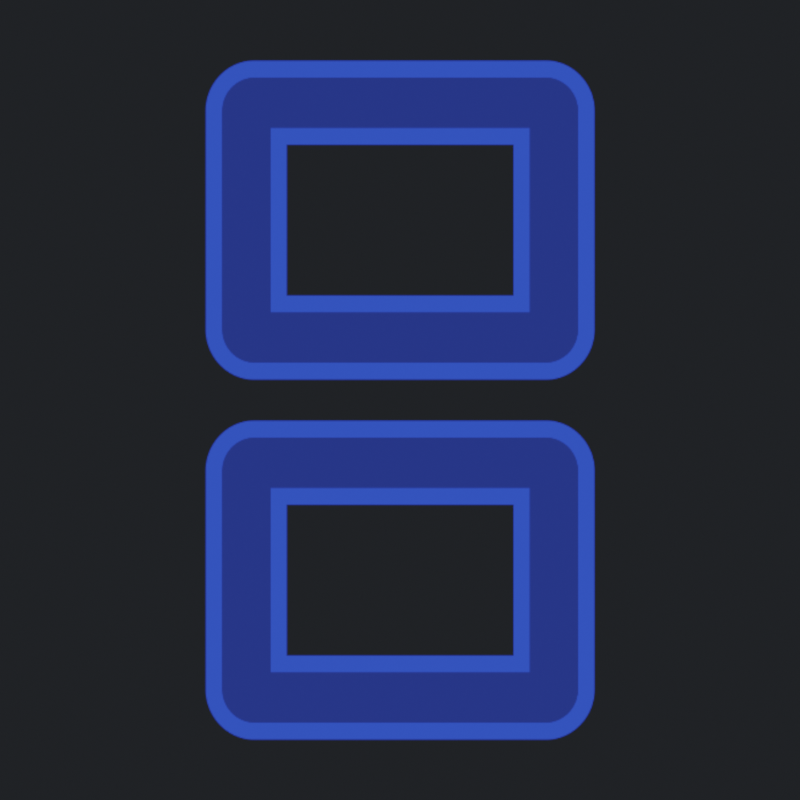 # Source: dsi-mode-hacking.blend  (saved by Blender 2.90.8; exported with 4.5.12 LTS)
import bpy
from mathutils import Matrix  # noqa: F401  (used for matrix-valued properties, if any)

bpy.ops.wm.read_factory_settings(use_empty=True)
scene = bpy.context.scene
scene.name = 'Scene'

# ---- collections
col_misc = bpy.data.collections.new('Misc'); scene.collection.children.link(col_misc)
col_static = bpy.data.collections.new('Static'); scene.collection.children.link(col_static)
col_moving = bpy.data.collections.new('Moving'); scene.collection.children.link(col_moving)

# ---- images (referenced by path relative to the original .blend; pixels are not part of the script)
import os
ASSET_DIR = os.environ.get("B2B_ASSET_DIR", "")  # directory of the original .blend (textures are referenced by path, not embedded)
HERE = os.path.dirname(os.path.abspath(__file__))  # packed textures are extracted next to this script under _unpacked/

def load_image(name, relpath, width, height, colorspace="sRGB"):
    """Load a texture the original file referenced (path relative to the .blend, or extracted next to this script)."""
    p = next((c for c in (os.path.join(HERE, relpath), os.path.join(ASSET_DIR, relpath)) if relpath and os.path.exists(c)), "")
    if p:
        img = bpy.data.images.load(p, check_existing=True)
        img.name = name
    else:  # same state as the original file: an image datablock whose file is absent (Cycles renders it pink)
        img = bpy.data.images.new(name, width, height)
        img.source = "FILE"
        img.filepath = "//" + (relpath or name)
    img.colorspace_settings.name = colorspace
    return img
img_squarish_png = load_image('squarish.png', '_unpacked/out3.be5ae324.png', 326, 258, 'sRGB')
img_dshomebrew_png = load_image('DSHomebrew.png', '_unpacked/DSHomebrew-2.0ba91bd5.png', 1000, 1000, 'sRGB')

# ---- materials (node trees are filled in below, after node groups)
mat_blue = bpy.data.materials.new('Blue')
mat_blue.surface_render_method = 'BLENDED'
mat_blue.blend_method = 'BLEND'
mat_blue.use_transparent_shadow = False
mat_ds_homebrew = bpy.data.materials.new('DS-Homebrew')
mat_ds_homebrew.use_transparent_shadow = False
mat_white = bpy.data.materials.new('White')
mat_white.surface_render_method = 'BLENDED'
mat_white.blend_method = 'BLEND'
mat_white.use_transparent_shadow = False
mat_white.diffuse_color = (0.7991, 0.7991, 0.7991, 1.0)
mat_dark_gray = bpy.data.materials.new('Dark Gray')
mat_dark_gray.surface_render_method = 'BLENDED'
mat_dark_gray.blend_method = 'BLEND'
mat_dark_gray.use_transparent_shadow = False
mat_dark_gray.diffuse_color = (0.7991, 0.7991, 0.7991, 1.0)
mat_gray = bpy.data.materials.new('Gray')
mat_gray.surface_render_method = 'BLENDED'
mat_gray.blend_method = 'BLEND'
mat_gray.use_transparent_shadow = False
mat_gray.diffuse_color = (0.7991, 0.7991, 0.7991, 1.0)

# ---- material node trees
mat_blue.use_nodes = True; mat_blue.node_tree.nodes.clear()
_N = mat_blue.node_tree.nodes; _L = mat_blue.node_tree.links
n0 = _N.new('ShaderNodeBsdfPrincipled'); n0.name = 'Principled BSDF'; n0.location = (10, 300)
n0.distribution = 'GGX'
n0.subsurface_method = 'BURLEY'
n0.inputs[3].default_value = 1.45
n0.inputs[27].default_value = (0.02793, 0.07122, 0.6928, 1.0)
n0.inputs[28].default_value = 1.0
n1 = _N.new('ShaderNodeOutputMaterial'); n1.name = 'Material Output'; n1.location = (707, 317)
n2 = _N.new('ShaderNodeBsdfTransparent'); n2.name = 'Transparent BSDF'; n2.location = (101, 423)
n3 = _N.new('ShaderNodeMixShader'); n3.name = 'Mix Shader'; n3.location = (422, 511)
n4 = _N.new('ShaderNodeTexImage'); n4.name = 'Image Texture'; n4.location = (-449, 512)
n4.image = img_squarish_png
_L.new(n4.outputs[0], n0.inputs[0])
_L.new(n2.outputs[0], n3.inputs[1])
_L.new(n0.outputs[0], n3.inputs[2])
_L.new(n3.outputs[0], n1.inputs[0])
_L.new(n4.outputs[1], n3.inputs[0])
n1.is_active_output = True
mat_ds_homebrew.use_nodes = True; mat_ds_homebrew.node_tree.nodes.clear()
_N = mat_ds_homebrew.node_tree.nodes; _L = mat_ds_homebrew.node_tree.links
n0 = _N.new('ShaderNodeBsdfPrincipled'); n0.name = 'Principled BSDF'; n0.location = (10, 300)
n0.distribution = 'GGX'
n0.subsurface_method = 'BURLEY'
n0.inputs[3].default_value = 1.45
n0.inputs[27].default_value = (0.0, 0.0, 0.0, 1.0)
n0.inputs[28].default_value = 1.0
n1 = _N.new('ShaderNodeOutputMaterial'); n1.name = 'Material Output'; n1.location = (300, 300)
n2 = _N.new('ShaderNodeTexImage'); n2.name = 'Image Texture'; n2.location = (-342, 319)
n2.image = img_dshomebrew_png
_L.new(n0.outputs[0], n1.inputs[0])
_L.new(n2.outputs[0], n0.inputs[0])
n1.is_active_output = True
mat_white.use_nodes = True; mat_white.node_tree.nodes.clear()
_N = mat_white.node_tree.nodes; _L = mat_white.node_tree.links
n0 = _N.new('ShaderNodeBsdfPrincipled'); n0.name = 'Principled BSDF'; n0.location = (10, 300)
n0.distribution = 'GGX'
n0.subsurface_method = 'BURLEY'
n0.inputs[3].default_value = 1.45
n0.inputs[4].default_value = 0.0
n0.inputs[27].default_value = (0.855, 0.855, 0.855, 1.0)
n0.inputs[28].default_value = 1.0
n1 = _N.new('ShaderNodeOutputMaterial'); n1.name = 'Material Output'; n1.location = (707, 317)
n2 = _N.new('ShaderNodeBsdfTransparent'); n2.name = 'Transparent BSDF'; n2.location = (101, 423)
n3 = _N.new('ShaderNodeMixShader'); n3.name = 'Mix Shader'; n3.location = (422, 511)
n4 = _N.new('ShaderNodeTexImage'); n4.name = 'Image Texture'; n4.location = (-449, 512)
n4.image = img_squarish_png
_L.new(n4.outputs[0], n0.inputs[0])
_L.new(n2.outputs[0], n3.inputs[1])
_L.new(n0.outputs[0], n3.inputs[2])
_L.new(n3.outputs[0], n1.inputs[0])
_L.new(n4.outputs[1], n3.inputs[0])
n1.is_active_output = True
mat_dark_gray.use_nodes = True; mat_dark_gray.node_tree.nodes.clear()
_N = mat_dark_gray.node_tree.nodes; _L = mat_dark_gray.node_tree.links
n0 = _N.new('ShaderNodeBsdfPrincipled'); n0.name = 'Principled BSDF'; n0.location = (10, 300)
n0.distribution = 'GGX'
n0.subsurface_method = 'BURLEY'
n0.inputs[3].default_value = 1.45
n0.inputs[4].default_value = 0.0
n0.inputs[27].default_value = (0.1329, 0.1329, 0.1329, 1.0)
n0.inputs[28].default_value = 1.0
n1 = _N.new('ShaderNodeOutputMaterial'); n1.name = 'Material Output'; n1.location = (707, 317)
n2 = _N.new('ShaderNodeBsdfTransparent'); n2.name = 'Transparent BSDF'; n2.location = (101, 423)
n3 = _N.new('ShaderNodeMixShader'); n3.name = 'Mix Shader'; n3.location = (422, 511)
n4 = _N.new('ShaderNodeTexImage'); n4.name = 'Image Texture'; n4.location = (-449, 512)
n4.image = img_squarish_png
_L.new(n4.outputs[0], n0.inputs[0])
_L.new(n2.outputs[0], n3.inputs[1])
_L.new(n0.outputs[0], n3.inputs[2])
_L.new(n3.outputs[0], n1.inputs[0])
_L.new(n4.outputs[1], n3.inputs[0])
n1.is_active_output = True
mat_gray.use_nodes = True; mat_gray.node_tree.nodes.clear()
_N = mat_gray.node_tree.nodes; _L = mat_gray.node_tree.links
n0 = _N.new('ShaderNodeBsdfPrincipled'); n0.name = 'Principled BSDF'; n0.location = (10, 300)
n0.distribution = 'GGX'
n0.subsurface_method = 'BURLEY'
n0.inputs[3].default_value = 1.45
n0.inputs[4].default_value = 0.0
n0.inputs[27].default_value = (0.3185, 0.3185, 0.3185, 1.0)
n0.inputs[28].default_value = 1.0
n1 = _N.new('ShaderNodeOutputMaterial'); n1.name = 'Material Output'; n1.location = (707, 317)
n2 = _N.new('ShaderNodeBsdfTransparent'); n2.name = 'Transparent BSDF'; n2.location = (101, 423)
n3 = _N.new('ShaderNodeMixShader'); n3.name = 'Mix Shader'; n3.location = (422, 511)
n4 = _N.new('ShaderNodeTexImage'); n4.name = 'Image Texture'; n4.location = (-449, 512)
n4.image = img_squarish_png
_L.new(n4.outputs[0], n0.inputs[0])
_L.new(n2.outputs[0], n3.inputs[1])
_L.new(n0.outputs[0], n3.inputs[2])
_L.new(n3.outputs[0], n1.inputs[0])
_L.new(n4.outputs[1], n3.inputs[0])
n1.is_active_output = True

# ---- world
world_world = bpy.data.worlds.new('World'); scene.world = world_world
world_world.use_nodes = True; world_world.node_tree.nodes.clear()
_N = world_world.node_tree.nodes; _L = world_world.node_tree.links
n0 = _N.new('ShaderNodeOutputWorld'); n0.name = 'World Output'; n0.location = (300, 300)
n1 = _N.new('ShaderNodeBackground'); n1.name = 'Background'; n1.location = (10, 300)
n1.inputs[0].default_value = (0.0137, 0.01521, 0.01764, 1.0)
_L.new(n1.outputs[0], n0.inputs[0])
n0.is_active_output = True
world_world.color = (0.05088, 0.05088, 0.05088)
world_world.use_sun_shadow = False
world_world.sun_shadow_jitter_overblur = 0.0

# ---- cameras
cam_camera = bpy.data.cameras.new('Camera')
cam_camera.type = 'ORTHO'
cam_camera.clip_end = 100.0
cam_camera.ortho_scale = 40.0

# ---- lights
light_point = bpy.data.lights.new('Point', 'SUN')
light_point.transmission_factor = 0.0
light_point.use_shadow = False
light_point.energy = 500.0
light_point.shadow_soft_size = 0.25

# ---- meshes
me_plane = bpy.data.meshes.new('Plane')
me_plane.from_pydata([(-1.0, -1.0, 0.0), (1.0, -1.0, 0.0), (-1.0, 1.0, 0.0), (1.0, 1.0, 0.0)], [], [(0, 1, 3, 2)])
_uv = me_plane.uv_layers.new(name='UVMap')
_uv.uv.foreach_set('vector', [0.0, 0.0, 1.0, 0.0, 1.0, 1.0, 0.0, 1.0])
me_plane.materials.append(mat_blue)
me_plane.use_remesh_fix_poles = True
me_plane.use_remesh_preserve_attributes = False
me_plane.use_mirror_vertex_groups = False
me_plane.update()
me_plane_001 = bpy.data.meshes.new('Plane.001')
me_plane_001.from_pydata([(-1.0, -1.0, 0.0), (1.0, -1.0, 0.0), (-1.0, 1.0, 0.0), (1.0, 1.0, 0.0)], [], [(0, 1, 3, 2)])
_uv = me_plane_001.uv_layers.new(name='UVMap')
_uv.uv.foreach_set('vector', [0.0, 0.0, 1.0, 0.0, 1.0, 1.0, 0.0, 1.0])
_ca = me_plane_001.color_attributes.new('Col', 'BYTE_COLOR', 'CORNER')
_ca.data.foreach_set('color', [1.0, 1.0, 1.0, 1.0, 1.0, 1.0, 1.0, 1.0, 1.0, 1.0, 1.0, 1.0, 1.0, 1.0, 1.0, 1.0])
me_plane_001.materials.append(mat_blue)
me_plane_001.use_remesh_fix_poles = True
me_plane_001.use_remesh_preserve_attributes = False
me_plane_001.use_mirror_vertex_groups = False
me_plane_001.update()
me_plane_008 = bpy.data.meshes.new('Plane.008')
me_plane_008.from_pydata([(-1.0, -1.0, 0.0), (1.0, -1.0, 0.0), (-1.0, 1.0, 0.0), (1.0, 1.0, 0.0)], [], [(0, 1, 3, 2)])
_uv = me_plane_008.uv_layers.new(name='UVMap')
_uv.uv.foreach_set('vector', [0.0, 0.0, 1.0, 0.0, 1.0, 1.0, 0.0, 1.0])
me_plane_008.materials.append(mat_ds_homebrew)
me_plane_008.use_remesh_fix_poles = True
me_plane_008.use_remesh_preserve_attributes = False
me_plane_008.use_mirror_vertex_groups = False
me_plane_008.update()
me_plane_002 = bpy.data.meshes.new('Plane.002')
me_plane_002.from_pydata([(-1.0, -1.0, 0.0), (1.0, -1.0, 0.0), (-1.0, 1.0, 0.0), (1.0, 1.0, 0.0)], [], [(0, 1, 3, 2)])
_uv = me_plane_002.uv_layers.new(name='UVMap')
_uv.uv.foreach_set('vector', [0.0, 0.0, 1.0, 0.0, 1.0, 1.0, 0.0, 1.0])
me_plane_002.materials.append(mat_white)
me_plane_002.use_remesh_fix_poles = True
me_plane_002.use_remesh_preserve_attributes = False
me_plane_002.use_mirror_vertex_groups = False
me_plane_002.update()
me_plane_003 = bpy.data.meshes.new('Plane.003')
me_plane_003.from_pydata([(-1.0, -1.0, 0.0), (1.0, -1.0, 0.0), (-1.0, 1.0, 0.0), (1.0, 1.0, 0.0)], [], [(0, 1, 3, 2)])
_uv = me_plane_003.uv_layers.new(name='UVMap')
_uv.uv.foreach_set('vector', [0.0, 0.0, 1.0, 0.0, 1.0, 1.0, 0.0, 1.0])
me_plane_003.materials.append(mat_dark_gray)
me_plane_003.use_remesh_fix_poles = True
me_plane_003.use_remesh_preserve_attributes = False
me_plane_003.use_mirror_vertex_groups = False
me_plane_003.update()
me_plane_004 = bpy.data.meshes.new('Plane.004')
me_plane_004.from_pydata([(-1.0, -1.0, 0.0), (1.0, -1.0, 0.0), (-1.0, 1.0, 0.0), (1.0, 1.0, 0.0)], [], [(0, 1, 3, 2)])
_uv = me_plane_004.uv_layers.new(name='UVMap')
_uv.uv.foreach_set('vector', [0.0, 0.0, 1.0, 0.0, 1.0, 1.0, 0.0, 1.0])
me_plane_004.materials.append(mat_gray)
me_plane_004.use_remesh_fix_poles = True
me_plane_004.use_remesh_preserve_attributes = False
me_plane_004.use_mirror_vertex_groups = False
me_plane_004.update()
me_plane_005 = bpy.data.meshes.new('Plane.005')
me_plane_005.from_pydata([(-1.0, -1.0, 0.0), (1.0, -1.0, 0.0), (-1.0, 1.0, 0.0), (1.0, 1.0, 0.0)], [], [(0, 1, 3, 2)])
_uv = me_plane_005.uv_layers.new(name='UVMap')
_uv.uv.foreach_set('vector', [0.0, 0.0, 1.0, 0.0, 1.0, 1.0, 0.0, 1.0])
me_plane_005.materials.append(mat_white)
me_plane_005.use_remesh_fix_poles = True
me_plane_005.use_remesh_preserve_attributes = False
me_plane_005.use_mirror_vertex_groups = False
me_plane_005.update()
me_plane_006 = bpy.data.meshes.new('Plane.006')
me_plane_006.from_pydata([(-1.0, -1.0, 0.0), (1.0, -1.0, 0.0), (-1.0, 1.0, 0.0), (1.0, 1.0, 0.0)], [], [(0, 1, 3, 2)])
_uv = me_plane_006.uv_layers.new(name='UVMap')
_uv.uv.foreach_set('vector', [0.0, 0.0, 1.0, 0.0, 1.0, 1.0, 0.0, 1.0])
me_plane_006.materials.append(mat_dark_gray)
me_plane_006.use_remesh_fix_poles = True
me_plane_006.use_remesh_preserve_attributes = False
me_plane_006.use_mirror_vertex_groups = False
me_plane_006.update()
me_plane_007 = bpy.data.meshes.new('Plane.007')
me_plane_007.from_pydata([(-1.0, -1.0, 0.0), (1.0, -1.0, 0.0), (-1.0, 1.0, 0.0), (1.0, 1.0, 0.0)], [], [(0, 1, 3, 2)])
_uv = me_plane_007.uv_layers.new(name='UVMap')
_uv.uv.foreach_set('vector', [0.0, 0.0, 1.0, 0.0, 1.0, 1.0, 0.0, 1.0])
me_plane_007.materials.append(mat_gray)
me_plane_007.use_remesh_fix_poles = True
me_plane_007.use_remesh_preserve_attributes = False
me_plane_007.use_mirror_vertex_groups = False
me_plane_007.update()

# ---- objects
ob_camera = bpy.data.objects.new('Camera', cam_camera)
ob_sun = bpy.data.objects.new('Sun', light_point)
ob_bottom = bpy.data.objects.new('Bottom', me_plane)
ob_top = bpy.data.objects.new('Top', me_plane_001)
ob_background = bpy.data.objects.new('Background', me_plane_008)
ob_top_001 = bpy.data.objects.new('Top.001', me_plane_002)
ob_top_002 = bpy.data.objects.new('Top.002', me_plane_003)
ob_bottom_001 = bpy.data.objects.new('Bottom.001', me_plane_004)
ob_bottom_002 = bpy.data.objects.new('Bottom.002', me_plane_005)
ob_bottom_003 = bpy.data.objects.new('Bottom.003', me_plane_006)
ob_top_003 = bpy.data.objects.new('Top.003', me_plane_007)

# ---- transforms, parenting, visibility, modifiers, constraints
ob_camera.location = (0.0, -40.0, 0.0)
ob_camera.rotation_euler = (1.571, 0.0, 0.0)
ob_camera.lock_rotations_4d = False
ob_camera.empty_display_type = 'ARROWS'
ob_camera.color = (0.0, 0.0, 0.0, 0.0)
ob_camera.display_type = 'WIRE'
ob_camera.lineart.crease_threshold = 0.0
ob_sun.location = (0.0, -40.0, 0.0)
ob_sun.lineart.crease_threshold = 0.0
ob_bottom.location = (0.0, 0.0, -9.0)
ob_bottom.rotation_euler = (1.571, 0.0, 0.0)
ob_bottom.scale = (9.75, 8.0, 1.0)
ob_bottom.lineart.crease_threshold = 0.0
ob_top.location = (0.0, 0.0, 9.0)
ob_top.rotation_euler = (1.571, 0.0, 0.0)
ob_top.scale = (9.75, 8.0, 1.0)
ob_top.lineart.crease_threshold = 0.0
ob_background.location = (0.0, 2.0, 0.0)
ob_background.rotation_euler = (1.571, 0.0, 0.0)
ob_background.scale = (20.1, 20.1, 1.0)
ob_background.hide_viewport = True
ob_background.hide_select = True
ob_background.hide_render = True
ob_background.lineart.crease_threshold = 0.0
ob_top_001.location = (0.0, 1.0, 9.0)
ob_top_001.rotation_euler = (1.571, 0.0, 0.0)
ob_top_001.scale = (9.75, 8.0, 1.0)
ob_top_001.lineart.crease_threshold = 0.0
ob_top_002.location = (0.0, 1.0, 9.0)
ob_top_002.rotation_euler = (1.571, 0.0, 0.0)
ob_top_002.scale = (9.75, 8.0, 1.0)
ob_top_002.lineart.crease_threshold = 0.0
ob_bottom_001.location = (0.0, 1.0, -9.0)
ob_bottom_001.rotation_euler = (1.571, 0.0, 0.0)
ob_bottom_001.scale = (9.75, 8.0, 1.0)
ob_bottom_001.lineart.crease_threshold = 0.0
ob_bottom_002.location = (0.0, 1.0, -9.0)
ob_bottom_002.rotation_euler = (1.571, 0.0, 0.0)
ob_bottom_002.scale = (9.75, 8.0, 1.0)
ob_bottom_002.lineart.crease_threshold = 0.0
ob_bottom_003.location = (0.0, 1.0, -9.0)
ob_bottom_003.rotation_euler = (1.571, 0.0, 0.0)
ob_bottom_003.scale = (9.75, 8.0, 1.0)
ob_bottom_003.lineart.crease_threshold = 0.0
ob_top_003.location = (0.0, 1.0, 9.0)
ob_top_003.rotation_euler = (1.571, 0.0, 0.0)
ob_top_003.scale = (9.75, 8.0, 1.0)
ob_top_003.lineart.crease_threshold = 0.0

# ---- collection membership
col_misc.objects.link(ob_camera)
col_misc.objects.link(ob_sun)
col_static.objects.link(ob_bottom)
col_static.objects.link(ob_top)
col_static.objects.link(ob_background)
col_moving.objects.link(ob_top_001)
col_moving.objects.link(ob_top_002)
col_moving.objects.link(ob_bottom_001)
col_moving.objects.link(ob_bottom_002)
col_moving.objects.link(ob_bottom_003)
col_moving.objects.link(ob_top_003)

# ---- scene / render settings (as saved in the file)
scene.camera = ob_camera
scene.frame_start = 0; scene.frame_end = 24; scene.frame_set(0)
scene.render.engine = 'BLENDER_EEVEE_NEXT'
scene.render.image_settings.color_mode = 'RGB'
scene.render.resolution_x = 250
scene.render.resolution_y = 250
scene.cycles.use_denoising = False
scene.cycles.samples = 128
scene.cycles.sampling_pattern = 'TABULATED_SOBOL'
scene.cycles.use_adaptive_sampling = False
scene.cycles.use_light_tree = False
scene.view_settings.view_transform = 'Filmic'
bpy.context.view_layer.update()
